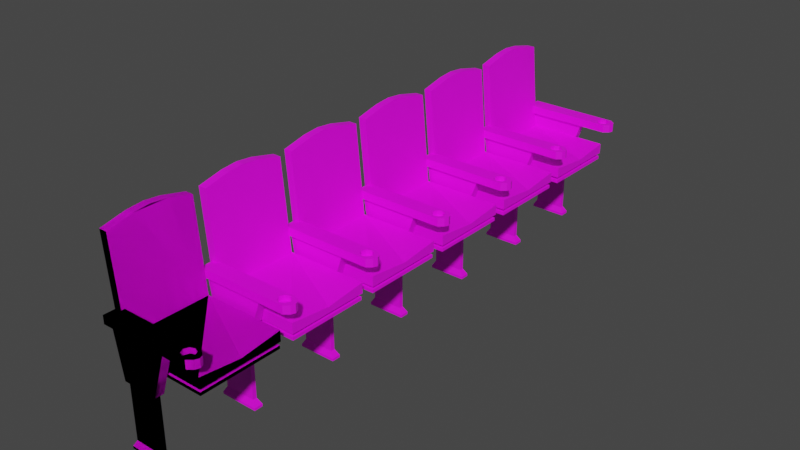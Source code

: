 # Source: TheatreSeat01.blend  (saved by Blender 3.4.6; exported with 4.5.12 LTS)
import bpy
from mathutils import Matrix  # noqa: F401  (used for matrix-valued properties, if any)

bpy.ops.wm.read_factory_settings(use_empty=True)
scene = bpy.context.scene
scene.name = 'Scene'

# ---- collections
col_collection = bpy.data.collections.new('Collection'); scene.collection.children.link(col_collection)

# ---- images (referenced by path relative to the original .blend; pixels are not part of the script)
import os
ASSET_DIR = os.environ.get("B2B_ASSET_DIR", "")  # directory of the original .blend (textures are referenced by path, not embedded)
HERE = os.path.dirname(os.path.abspath(__file__))  # packed textures are extracted next to this script under _unpacked/

def load_image(name, relpath, width, height, colorspace="sRGB"):
    """Load a texture the original file referenced (path relative to the .blend, or extracted next to this script)."""
    p = next((c for c in (os.path.join(HERE, relpath), os.path.join(ASSET_DIR, relpath)) if relpath and os.path.exists(c)), "")
    if p:
        img = bpy.data.images.load(p, check_existing=True)
        img.name = name
    else:  # same state as the original file: an image datablock whose file is absent (Cycles renders it pink)
        img = bpy.data.images.new(name, width, height)
        img.source = "FILE"
        img.filepath = "//" + (relpath or name)
    img.colorspace_settings.name = colorspace
    return img
img_imphenziapalette01_png = load_image('ImphenziaPalette01.png', 'ImphenziaPalette01.png', 1024, 1024, 'sRGB')
img_imphenziapalette01_png_001 = load_image('ImphenziaPalette01.png.001', 'ImphenziaPalette01.png', 1024, 1024, 'sRGB')
img_imphenziapalette01_png_002 = load_image('ImphenziaPalette01.png.002', 'ImphenziaPalette01.png', 1024, 1024, 'sRGB')
img_imphenziapalette01_png_003 = load_image('ImphenziaPalette01.png.003', 'ImphenziaPalette01.png', 1024, 1024, 'sRGB')

# ---- materials (node trees are filled in below, after node groups)
mat_material = bpy.data.materials.new('Material')
mat_material.alpha_threshold = 0.0
mat_material.use_transparent_shadow = False
mat_material.roughness = 0.5
mat_material.line_color = (0.0, 0.0, 0.0, 1.0)
mat_material_001 = bpy.data.materials.new('Material.001')
mat_material_001.alpha_threshold = 0.0
mat_material_001.use_transparent_shadow = False
mat_material_001.roughness = 0.5
mat_material_001.line_color = (0.0, 0.0, 0.0, 1.0)
mat_material_002 = bpy.data.materials.new('Material.002')
mat_material_002.alpha_threshold = 0.0
mat_material_002.use_transparent_shadow = False
mat_material_002.roughness = 0.5
mat_material_002.line_color = (0.0, 0.0, 0.0, 1.0)
mat_material_003 = bpy.data.materials.new('Material.003')
mat_material_003.alpha_threshold = 0.0
mat_material_003.use_transparent_shadow = False
mat_material_003.roughness = 0.5
mat_material_003.line_color = (0.0, 0.0, 0.0, 1.0)

# ---- material node trees
mat_material.use_nodes = True; mat_material.node_tree.nodes.clear()
_N = mat_material.node_tree.nodes; _L = mat_material.node_tree.links
n0 = _N.new('ShaderNodeOutputMaterial'); n0.name = 'Material Output'; n0.location = (300, 300)
n1 = _N.new('ShaderNodeBsdfPrincipled'); n1.name = 'Principled BSDF'; n1.location = (10, 300)
n1.distribution = 'GGX'
n1.subsurface_method = 'RANDOM_WALK_SKIN'
n1.inputs[3].default_value = 1.45
n1.inputs[27].default_value = (0.0, 0.0, 0.0, 1.0)
n1.inputs[28].default_value = 1.0
n2 = _N.new('ShaderNodeTexImage'); n2.name = 'Image Texture'; n2.location = (-312, 152)
n2.image = img_imphenziapalette01_png
_L.new(n1.outputs[0], n0.inputs[0])
_L.new(n2.outputs[0], n1.inputs[0])
n0.is_active_output = True
mat_material_001.use_nodes = True; mat_material_001.node_tree.nodes.clear()
_N = mat_material_001.node_tree.nodes; _L = mat_material_001.node_tree.links
n0 = _N.new('ShaderNodeOutputMaterial'); n0.name = 'Material Output'; n0.location = (300, 300)
n1 = _N.new('ShaderNodeBsdfPrincipled'); n1.name = 'Principled BSDF'; n1.location = (10, 300)
n1.distribution = 'GGX'
n1.subsurface_method = 'RANDOM_WALK_SKIN'
n1.inputs[3].default_value = 1.45
n1.inputs[27].default_value = (0.0, 0.0, 0.0, 1.0)
n1.inputs[28].default_value = 1.0
n2 = _N.new('ShaderNodeTexImage'); n2.name = 'Image Texture'; n2.location = (-312, 152)
n2.image = img_imphenziapalette01_png_001
_L.new(n1.outputs[0], n0.inputs[0])
_L.new(n2.outputs[0], n1.inputs[0])
n0.is_active_output = True
mat_material_002.use_nodes = True; mat_material_002.node_tree.nodes.clear()
_N = mat_material_002.node_tree.nodes; _L = mat_material_002.node_tree.links
n0 = _N.new('ShaderNodeOutputMaterial'); n0.name = 'Material Output'; n0.location = (300, 300)
n1 = _N.new('ShaderNodeBsdfPrincipled'); n1.name = 'Principled BSDF'; n1.location = (10, 300)
n1.distribution = 'GGX'
n1.subsurface_method = 'RANDOM_WALK_SKIN'
n1.inputs[3].default_value = 1.45
n1.inputs[27].default_value = (0.0, 0.0, 0.0, 1.0)
n1.inputs[28].default_value = 1.0
n2 = _N.new('ShaderNodeTexImage'); n2.name = 'Image Texture'; n2.location = (-312, 152)
n2.image = img_imphenziapalette01_png_002
_L.new(n1.outputs[0], n0.inputs[0])
_L.new(n2.outputs[0], n1.inputs[0])
n0.is_active_output = True
mat_material_003.use_nodes = True; mat_material_003.node_tree.nodes.clear()
_N = mat_material_003.node_tree.nodes; _L = mat_material_003.node_tree.links
n0 = _N.new('ShaderNodeOutputMaterial'); n0.name = 'Material Output'; n0.location = (300, 300)
n1 = _N.new('ShaderNodeBsdfPrincipled'); n1.name = 'Principled BSDF'; n1.location = (10, 300)
n1.distribution = 'GGX'
n1.subsurface_method = 'RANDOM_WALK_SKIN'
n1.inputs[3].default_value = 1.45
n1.inputs[27].default_value = (0.0, 0.0, 0.0, 1.0)
n1.inputs[28].default_value = 1.0
n2 = _N.new('ShaderNodeTexImage'); n2.name = 'Image Texture'; n2.location = (-312, 152)
n2.image = img_imphenziapalette01_png_003
_L.new(n1.outputs[0], n0.inputs[0])
_L.new(n2.outputs[0], n1.inputs[0])
n0.is_active_output = True

# ---- world
world_world = bpy.data.worlds.new('World'); scene.world = world_world
world_world.use_nodes = True; world_world.node_tree.nodes.clear()
_N = world_world.node_tree.nodes; _L = world_world.node_tree.links
n0 = _N.new('ShaderNodeOutputWorld'); n0.name = 'World Output'; n0.location = (300, 300)
n1 = _N.new('ShaderNodeBackground'); n1.name = 'Background'; n1.location = (10, 300)
n1.inputs[0].default_value = (0.05088, 0.05088, 0.05088, 1.0)
_L.new(n1.outputs[0], n0.inputs[0])
n0.is_active_output = True
world_world.color = (0.05088, 0.05088, 0.05088)
world_world.use_sun_shadow = False
world_world.sun_shadow_jitter_overblur = 0.0

# ---- meshes
me_cube = bpy.data.meshes.new('Cube')
me_cube.from_pydata([(0.5, 0.5, 1.04), (0.5, 0.5, 1.0), (0.5, -0.5, 1.04), (0.5, -0.5, 1.0), (-0.5, 0.5, 1.04), (-0.5, 0.5, 1.0), (-0.5, -0.5, 1.04), (-0.5, -0.5, 1.0), (0.4274, 0.4129, 1.06), (0.4274, -0.4129, 1.06), (-0.4274, 0.4129, 1.06), (-0.4274, -0.4129, 1.06), (0.508, 0.5096, 1.08), (0.508, -0.5096, 1.08), (-0.508, 0.5096, 1.08), (-0.508, -0.5096, 1.08), (0.508, 0.5096, 1.21), (0.508, -0.5096, 1.21), (-0.508, 0.5096, 1.21), (-0.508, -0.5096, 1.21), (-0.578, 0.5096, 1.08), (-0.578, -0.5096, 1.08), (-0.608, 0.5096, 1.21), (-0.608, -0.5096, 1.21), (0.508, 0.0, 1.151), (-0.608, 0.5096, 2.302), (-0.608, -0.5096, 2.302), (-0.708, 0.5096, 2.302), (-0.708, -0.5096, 2.302), (-0.608, -0.2048, 2.372), (-0.608, 0.0, 2.392), (-0.608, 0.2048, 2.372), (-0.708, -0.2048, 2.372), (-0.708, 0.0, 2.392), (-0.708, 0.2048, 2.372)], [], [(4, 6, 11, 10), (3, 2, 6, 7), (7, 6, 4, 5), (5, 1, 3, 7), (1, 0, 2, 3), (5, 4, 0, 1), (10, 11, 15, 14), (2, 0, 8, 9), (0, 4, 10, 8), (6, 2, 9, 11), (14, 15, 21, 20), (11, 9, 13, 15), (8, 10, 14, 12), (9, 8, 12, 13), (16, 18, 19, 17, 24), (15, 13, 17, 19), (12, 14, 18, 16), (13, 12, 16, 24, 17), (20, 21, 23, 22), (18, 14, 20, 22), (15, 19, 23, 21), (23, 19, 26, 28), (28, 26, 29, 32), (19, 18, 25, 31, 30, 29, 26), (22, 23, 28, 32, 33, 34, 27), (18, 22, 27, 25), (30, 33, 32, 29), (31, 34, 33, 30), (25, 27, 34, 31)])
_uv = me_cube.uv_layers.new(name='UVMap')
_uv.uv.foreach_set('vector', [0.9375, 0.9238, 0.9355, 0.9238, 0.9355, 0.9238, 0.9375, 0.9238, 0.9355, 0.9258, 0.9336, 0.9238, 0.9336, 0.9238, 0.9355, 0.9258, 0.9375, 0.9258, 0.9355, 0.9238, 0.9375, 0.9238, 0.9395, 0.9258, 0.9355, 0.9238, 0.9355, 0.9258, 0.9395, 0.9258, 0.9395, 0.9238, 0.9355, 0.9277, 0.9336, 0.9258, 0.9336, 0.9238, 0.9355, 0.9258, 0.9395, 0.9258, 0.9375, 0.9238, 0.9336, 0.9258, 0.9355, 0.9277, 0.9375, 0.9238, 0.9355, 0.9238, 0.9355, 0.9238, 0.9375, 0.9238, 0.9336, 0.9238, 0.9336, 0.9258, 0.9336, 0.9258, 0.9336, 0.9238, 0.9336, 0.9258, 0.9375, 0.9238, 0.9375, 0.9238, 0.9336, 0.9258, 0.9336, 0.9238, 0.9336, 0.9238, 0.9336, 0.9238, 0.9336, 0.9238, 0.9375, 0.9238, 0.9355, 0.9238, 0.9355, 0.9238, 0.9375, 0.9238, 0.9336, 0.9238, 0.9336, 0.9238, 0.9336, 0.9238, 0.9336, 0.9238, 0.9336, 0.9258, 0.9375, 0.9238, 0.9375, 0.9238, 0.9336, 0.9258, 0.9336, 0.9238, 0.9336, 0.9258, 0.9336, 0.9258, 0.9336, 0.9238, 0.4329, 0.7003, 0.431, 0.7003, 0.429, 0.6983, 0.431, 0.6983, 0.432, 0.6993, 0.4282, 0.6975, 0.4282, 0.6975, 0.4282, 0.6975, 0.4282, 0.6975, 0.4282, 0.6995, 0.4321, 0.6975, 0.4321, 0.6975, 0.4282, 0.6995, 0.4282, 0.6975, 0.4282, 0.6995, 0.4282, 0.6995, 0.4282, 0.6985, 0.4282, 0.6975, 0.4321, 0.6975, 0.4302, 0.6975, 0.4302, 0.6975, 0.4321, 0.6975, 0.4321, 0.6975, 0.4321, 0.6975, 0.4321, 0.6975, 0.4321, 0.6975, 0.4282, 0.6975, 0.4282, 0.6975, 0.4282, 0.6975, 0.4282, 0.6975, 0.4282, 0.6975, 0.4282, 0.6975, 0.4282, 0.6975, 0.4282, 0.6975, 0.4302, 0.6975, 0.429, 0.6983, 0.4295, 0.6988, 0.4307, 0.6975, 0.429, 0.6983, 0.431, 0.7003, 0.431, 0.7003, 0.4305, 0.6998, 0.43, 0.6993, 0.4295, 0.6988, 0.429, 0.6983, 0.4321, 0.6975, 0.4302, 0.6975, 0.4302, 0.6975, 0.4307, 0.6975, 0.4312, 0.6975, 0.4316, 0.6975, 0.4321, 0.6975, 0.4321, 0.6975, 0.4321, 0.6975, 0.4321, 0.6975, 0.4321, 0.6975, 0.43, 0.6993, 0.4312, 0.6975, 0.4307, 0.6975, 0.4295, 0.6988, 0.4305, 0.6998, 0.4316, 0.6975, 0.4312, 0.6975, 0.43, 0.6993, 0.4321, 0.6975, 0.4321, 0.6975, 0.4316, 0.6975, 0.4305, 0.6998])
me_cube.materials.append(mat_material)
me_cube.use_mirror_vertex_groups = False
me_cube.update()
me_cube_001 = bpy.data.meshes.new('Cube.001')
me_cube_001.from_pydata([(-0.5528, -0.6228, 1.4), (0.4851, -0.4916, 1.437), (-0.6, -0.67, 1.5), (-0.5528, -0.5172, 1.4), (0.5391, -0.514, 1.437), (-0.6, -0.47, 1.5), (0.1872, -0.6228, 1.4), (0.5614, -0.5679, 1.437), (0.5527, -0.67, 1.5), (0.1872, -0.5172, 1.4), (0.5391, -0.6219, 1.437), (0.5527, -0.47, 1.5), (-0.6, -0.47, 1.4), (0.4851, -0.6442, 1.437), (-0.6, -0.67, 1.4), (0.5527, -0.47, 1.4), (0.4312, -0.6219, 1.437), (0.5527, -0.67, 1.4), (-0.4528, -0.5172, 0.8), (0.4088, -0.5679, 1.437), (-0.4528, -0.6228, 0.8), (0.4312, -0.514, 1.437), (-0.01284, -0.5172, 0.8), (-0.01284, -0.6228, 0.8), (-0.4255, -0.5955, 0.8), (-0.4255, -0.5445, 0.8), (-0.04012, -0.5955, 0.8), (-0.04012, -0.5445, 0.8), (-0.4128, -0.6228, 0.8), (-0.4255, -0.5955, 0.1), (-0.4255, -0.5445, 0.1), (-0.04012, -0.5955, 0.1), (-0.04012, -0.5445, 0.1), (-0.4655, -0.6255, 0.03), (-0.4655, -0.5145, 0.03), (0.009879, -0.6255, 0.03), (0.009879, -0.5145, 0.03), (-0.4655, -0.6255, 1.062e-07), (-0.4655, -0.5145, 1.062e-07), (0.009879, -0.6255, 1.062e-07), (0.009879, -0.5145, 1.062e-07), (0.6127, -0.52, 1.5), (0.6327, -0.57, 1.5), (0.6127, -0.62, 1.5), (0.6127, -0.62, 1.4), (0.6327, -0.57, 1.4), (0.6127, -0.52, 1.4), (0.4851, -0.4916, 1.5), (0.5391, -0.514, 1.5), (0.4312, -0.514, 1.5), (0.4088, -0.5679, 1.5), (0.4312, -0.6219, 1.5), (0.4851, -0.6442, 1.5), (0.5391, -0.6219, 1.5), (0.5614, -0.5679, 1.5), (0.3849, -0.67, 1.4), (0.3886, -0.67, 1.5), (0.3803, -0.47, 1.5), (0.3803, -0.47, 1.4)], [], [(14, 2, 5, 12), (11, 15, 58, 57), (6, 0, 20, 23), (53, 8, 43, 42, 41, 11, 48, 54), (48, 11, 57, 5, 2, 56, 8, 53, 52, 51, 50, 49, 47), (3, 0, 14, 12), (3, 9, 22, 18), (9, 6, 23, 22), (0, 3, 18, 20), (18, 28, 20), (27, 26, 31, 32), (24, 28, 18), (25, 24, 18), (27, 25, 18, 22), (26, 27, 22, 23), (24, 26, 23, 28), (24, 25, 30, 29), (26, 24, 29, 31), (25, 27, 32, 30), (31, 29, 33, 35), (36, 35, 39, 40), (30, 32, 36, 34), (32, 31, 35, 36), (29, 30, 34, 33), (38, 40, 39, 37), (33, 34, 38, 37), (35, 33, 37, 39), (34, 36, 40, 38), (43, 8, 17, 44), (42, 43, 44, 45), (41, 42, 45, 46), (15, 11, 41, 46), (47, 1, 4, 48), (4, 7, 54, 48), (7, 10, 53, 54), (10, 13, 52, 53), (13, 16, 51, 52), (51, 16, 19, 50), (50, 19, 21, 49), (49, 21, 1, 47), (10, 7, 4, 1, 21, 19, 16, 13), (8, 56, 55, 17), (14, 55, 56, 2), (12, 5, 57, 58), (6, 55, 14, 0), (9, 3, 12, 58), (9, 58, 55, 6), (15, 17, 55, 58), (17, 15, 46, 45, 44), (23, 20, 28)])
me_cube_001.polygons.foreach_set('material_index', [0, 0, 0, 0, 0, 0, 0, 0, 0, 0, 0, 0, 0, 0, 0, 0, 0, 0, 0, 0, 0, 0, 0, 0, 0, 0, 0, 0, 0, 0, 0, 0, 568, 568, 568, 568, 568, 568, 568, 568, 568, 0, 0, 0, 0, 0, 0, 0, 0, 0])
_uv = me_cube_001.uv_layers.new(name='UVMap')
_uv.uv.foreach_set('vector', [0.9315, 0.9159, 0.9335, 0.9144, 0.9335, 0.9179, 0.9315, 0.9195, 0.9351, 0.9183, 0.9331, 0.9199, 0.9329, 0.9199, 0.9353, 0.9176, 0.9331, 0.9178, 0.9327, 0.9178, 0.9327, 0.9178, 0.9331, 0.9178, 0.9351, 0.9163, 0.9351, 0.9157, 0.9351, 0.9163, 0.9351, 0.917, 0.9351, 0.9177, 0.9351, 0.9183, 0.9351, 0.9177, 0.9351, 0.917, 0.9351, 0.9177, 0.9351, 0.9183, 0.9353, 0.9176, 0.9355, 0.9168, 0.9355, 0.9141, 0.9353, 0.9149, 0.9351, 0.9157, 0.9351, 0.9163, 0.9351, 0.9159, 0.9351, 0.9161, 0.9351, 0.9168, 0.9351, 0.9176, 0.9351, 0.918, 0.9327, 0.9192, 0.9327, 0.9178, 0.9327, 0.9172, 0.9327, 0.9199, 0.9327, 0.9192, 0.9331, 0.9192, 0.9331, 0.9192, 0.9327, 0.9192, 0.9331, 0.9192, 0.9331, 0.9178, 0.9331, 0.9178, 0.9331, 0.9192, 0.9327, 0.9178, 0.9327, 0.9192, 0.9327, 0.9192, 0.9327, 0.9178, 0.9327, 0.9192, 0.9327, 0.9178, 0.9327, 0.9178, 0.9331, 0.9189, 0.9331, 0.9182, 0.9331, 0.9182, 0.9331, 0.9189, 0.9327, 0.9182, 0.9327, 0.9178, 0.9327, 0.9192, 0.9327, 0.9189, 0.9327, 0.9182, 0.9327, 0.9192, 0.9331, 0.9189, 0.9327, 0.9189, 0.9327, 0.9192, 0.9331, 0.9192, 0.9331, 0.9182, 0.9331, 0.9189, 0.9331, 0.9192, 0.9331, 0.9178, 0.9327, 0.9182, 0.9331, 0.9182, 0.9331, 0.9178, 0.9327, 0.9178, 0.9327, 0.9182, 0.9327, 0.9189, 0.9327, 0.9189, 0.9327, 0.9182, 0.9331, 0.9182, 0.9327, 0.9182, 0.9327, 0.9182, 0.9331, 0.9182, 0.9327, 0.9189, 0.9331, 0.9189, 0.9331, 0.9189, 0.9327, 0.9189, 0.9331, 0.9182, 0.9327, 0.9182, 0.9327, 0.9182, 0.9331, 0.9182, 0.9331, 0.9189, 0.9331, 0.9182, 0.9331, 0.9182, 0.9331, 0.9189, 0.9327, 0.9189, 0.9331, 0.9189, 0.9331, 0.9189, 0.9327, 0.9189, 0.9331, 0.9189, 0.9331, 0.9182, 0.9331, 0.9182, 0.9331, 0.9189, 0.9327, 0.9182, 0.9327, 0.9189, 0.9327, 0.9189, 0.9327, 0.9182, 0.9327, 0.9189, 0.9331, 0.9189, 0.9331, 0.9182, 0.9327, 0.9182, 0.9327, 0.9182, 0.9327, 0.9189, 0.9327, 0.9189, 0.9327, 0.9182, 0.9331, 0.9182, 0.9327, 0.9182, 0.9327, 0.9182, 0.9331, 0.9182, 0.9327, 0.9189, 0.9331, 0.9189, 0.9331, 0.9189, 0.9327, 0.9189, 0.9351, 0.9163, 0.9351, 0.9157, 0.9331, 0.9172, 0.9331, 0.9179, 0.9351, 0.917, 0.9351, 0.9163, 0.9331, 0.9179, 0.9331, 0.9185, 0.9351, 0.9177, 0.9351, 0.917, 0.9331, 0.9185, 0.9331, 0.9192, 0.9331, 0.9199, 0.9351, 0.9183, 0.9351, 0.9177, 0.9331, 0.9192, 0.4512, 0.7038, 0.4512, 0.7015, 0.444, 0.6984, 0.444, 0.7007, 0.444, 0.6984, 0.4493, 0.7046, 0.4493, 0.7069, 0.444, 0.7007, 0.4493, 0.7046, 0.4452, 0.6984, 0.4452, 0.7007, 0.4493, 0.7069, 0.4452, 0.6984, 0.4504, 0.7046, 0.4504, 0.7069, 0.4452, 0.7007, 0.4504, 0.7046, 0.4494, 0.7046, 0.4494, 0.7069, 0.4504, 0.7069, 0.4494, 0.7069, 0.4494, 0.7046, 0.4484, 0.7046, 0.4484, 0.7069, 0.4484, 0.7069, 0.4484, 0.7046, 0.4474, 0.7077, 0.4474, 0.71, 0.4474, 0.71, 0.4474, 0.7077, 0.4496, 0.7077, 0.4496, 0.71, 0.4515, 0.7035, 0.4536, 0.7027, 0.4515, 0.6987, 0.4493, 0.6946, 0.4501, 0.6987, 0.4511, 0.6996, 0.447, 0.7066, 0.4493, 0.7045, 0.9351, 0.9157, 0.9353, 0.9149, 0.9329, 0.9172, 0.9331, 0.9172, 0.9327, 0.9172, 0.9329, 0.9172, 0.9353, 0.9149, 0.9355, 0.9141, 0.9327, 0.9199, 0.9355, 0.9168, 0.9353, 0.9176, 0.9329, 0.9199, 0.9331, 0.9178, 0.9329, 0.9172, 0.9327, 0.9172, 0.9327, 0.9178, 0.9331, 0.9192, 0.9327, 0.9192, 0.9327, 0.9199, 0.9329, 0.9199, 0.9331, 0.9192, 0.9329, 0.9199, 0.9329, 0.9172, 0.9331, 0.9178, 0.9331, 0.9199, 0.9331, 0.9172, 0.9329, 0.9172, 0.9329, 0.9199, 0.9331, 0.9172, 0.9331, 0.9199, 0.9331, 0.9192, 0.9331, 0.9185, 0.9331, 0.9179, 0.9331, 0.9178, 0.9327, 0.9178, 0.9327, 0.9178])
me_cube_001.materials.append(mat_material)
me_cube_001.update()
me_cube_002 = bpy.data.meshes.new('Cube.002')
me_cube_002.from_pydata([(0.5, 0.5, 1.04), (0.5, 0.5, 1.0), (0.5, -0.5, 1.04), (0.5, -0.5, 1.0), (-0.5, 0.5, 1.04), (-0.5, 0.5, 1.0), (-0.5, -0.5, 1.04), (-0.5, -0.5, 1.0), (0.4274, 0.4129, 1.06), (0.4274, -0.4129, 1.06), (-0.4274, 0.4129, 1.06), (-0.4274, -0.4129, 1.06), (0.508, 0.5096, 1.08), (0.508, -0.5096, 1.08), (-0.508, 0.5096, 1.08), (-0.508, -0.5096, 1.08), (0.508, 0.5096, 1.21), (0.508, -0.5096, 1.21), (-0.508, 0.5096, 1.21), (-0.508, -0.5096, 1.21), (-0.578, 0.5096, 1.08), (-0.578, -0.5096, 1.08), (-0.608, 0.5096, 1.21), (-0.608, -0.5096, 1.21), (0.508, 0.0, 1.151), (-0.608, 0.5096, 2.302), (-0.608, -0.5096, 2.302), (-0.708, 0.5096, 2.302), (-0.708, -0.5096, 2.302), (-0.608, -0.2048, 2.372), (-0.608, 0.0, 2.392), (-0.608, 0.2048, 2.372), (-0.708, -0.2048, 2.372), (-0.708, 0.0, 2.392), (-0.708, 0.2048, 2.372), (-0.5528, -0.6228, 1.4), (0.4851, -0.4916, 1.437), (-0.6, -0.67, 1.5), (-0.5528, -0.5172, 1.4), (0.5391, -0.514, 1.437), (-0.6, -0.47, 1.5), (0.1872, -0.6228, 1.4), (0.5614, -0.5679, 1.437), (0.5527, -0.67, 1.5), (0.1872, -0.5172, 1.4), (0.5391, -0.6219, 1.437), (0.5527, -0.47, 1.5), (-0.6, -0.47, 1.4), (0.4851, -0.6442, 1.437), (-0.6, -0.67, 1.4), (0.5527, -0.47, 1.4), (0.4312, -0.6219, 1.437), (0.5527, -0.67, 1.4), (-0.4528, -0.5172, 0.8), (0.4088, -0.5679, 1.437), (-0.4528, -0.6228, 0.8), (0.4312, -0.514, 1.437), (-0.01284, -0.5172, 0.8), (-0.01284, -0.6228, 0.8), (-0.4255, -0.5955, 0.8), (-0.4255, -0.5445, 0.8), (-0.04012, -0.5955, 0.8), (-0.04012, -0.5445, 0.8), (-0.4128, -0.6228, 0.8), (-0.4255, -0.5955, 0.1), (-0.4255, -0.5445, 0.1), (-0.04012, -0.5955, 0.1), (-0.04012, -0.5445, 0.1), (-0.4655, -0.6255, 0.03), (-0.4655, -0.5145, 0.03), (0.009879, -0.6255, 0.03), (0.009879, -0.5145, 0.03), (-0.4655, -0.6255, 1.062e-07), (-0.4655, -0.5145, 1.062e-07), (0.009879, -0.6255, 1.062e-07), (0.009879, -0.5145, 1.062e-07), (0.6127, -0.52, 1.5), (0.6327, -0.57, 1.5), (0.6127, -0.62, 1.5), (0.6127, -0.62, 1.4), (0.6327, -0.57, 1.4), (0.6127, -0.52, 1.4), (0.4851, -0.4916, 1.5), (0.5391, -0.514, 1.5), (0.4312, -0.514, 1.5), (0.4088, -0.5679, 1.5), (0.4312, -0.6219, 1.5), (0.4851, -0.6442, 1.5), (0.5391, -0.6219, 1.5), (0.5614, -0.5679, 1.5), (0.3849, -0.67, 1.4), (0.3886, -0.67, 1.5), (0.3803, -0.47, 1.5), (0.3803, -0.47, 1.4)], [], [(4, 6, 11, 10), (3, 2, 6, 7), (7, 6, 4, 5), (5, 1, 3, 7), (1, 0, 2, 3), (5, 4, 0, 1), (10, 11, 15, 14), (2, 0, 8, 9), (0, 4, 10, 8), (6, 2, 9, 11), (14, 15, 21, 20), (11, 9, 13, 15), (8, 10, 14, 12), (9, 8, 12, 13), (16, 18, 19, 17, 24), (15, 13, 17, 19), (12, 14, 18, 16), (13, 12, 16, 24, 17), (20, 21, 23, 22), (18, 14, 20, 22), (15, 19, 23, 21), (23, 19, 26, 28), (28, 26, 29, 32), (19, 18, 25, 31, 30, 29, 26), (22, 23, 28, 32, 33, 34, 27), (18, 22, 27, 25), (30, 33, 32, 29), (31, 34, 33, 30), (25, 27, 34, 31), (49, 37, 40, 47), (46, 50, 93, 92), (41, 35, 55, 58), (88, 43, 78, 77, 76, 46, 83, 89), (83, 46, 92, 40, 37, 91, 43, 88, 87, 86, 85, 84, 82), (38, 35, 49, 47), (38, 44, 57, 53), (44, 41, 58, 57), (35, 38, 53, 55), (53, 63, 55), (62, 61, 66, 67), (59, 63, 53), (60, 59, 53), (62, 60, 53, 57), (61, 62, 57, 58), (59, 61, 58, 63), (59, 60, 65, 64), (61, 59, 64, 66), (60, 62, 67, 65), (66, 64, 68, 70), (71, 70, 74, 75), (65, 67, 71, 69), (67, 66, 70, 71), (64, 65, 69, 68), (73, 75, 74, 72), (68, 69, 73, 72), (70, 68, 72, 74), (69, 71, 75, 73), (78, 43, 52, 79), (77, 78, 79, 80), (76, 77, 80, 81), (50, 46, 76, 81), (82, 36, 39, 83), (39, 42, 89, 83), (42, 45, 88, 89), (45, 48, 87, 88), (48, 51, 86, 87), (86, 51, 54, 85), (85, 54, 56, 84), (84, 56, 36, 82), (45, 42, 39, 36, 56, 54, 51, 48), (43, 91, 90, 52), (49, 90, 91, 37), (47, 40, 92, 93), (41, 90, 49, 35), (44, 38, 47, 93), (44, 93, 90, 41), (50, 52, 90, 93), (52, 50, 81, 80, 79), (58, 55, 63)])
me_cube_002.polygons.foreach_set('material_index', [0, 0, 0, 0, 0, 0, 0, 0, 0, 0, 0, 0, 0, 0, 0, 0, 0, 0, 0, 0, 0, 0, 0, 0, 0, 0, 0, 0, 0, 1, 1, 1, 1, 1, 1, 1, 1, 1, 1, 1, 1, 1, 1, 1, 1, 1, 1, 1, 1, 1, 1, 1, 1, 1, 1, 1, 1, 1, 1, 1, 1, -16384, -16384, -16384, -16384, -16384, -16384, -16384, -16384, -16384, 1, 1, 1, 1, 1, 1, 1, 1, 1])
_uv = me_cube_002.uv_layers.new(name='UVMap')
_uv.uv.foreach_set('vector', [0.9375, 0.9238, 0.9355, 0.9238, 0.9355, 0.9238, 0.9375, 0.9238, 0.9355, 0.9258, 0.9336, 0.9238, 0.9336, 0.9238, 0.9355, 0.9258, 0.9375, 0.9258, 0.9355, 0.9238, 0.9375, 0.9238, 0.9395, 0.9258, 0.9355, 0.9238, 0.9355, 0.9258, 0.9395, 0.9258, 0.9395, 0.9238, 0.9355, 0.9277, 0.9336, 0.9258, 0.9336, 0.9238, 0.9355, 0.9258, 0.9395, 0.9258, 0.9375, 0.9238, 0.9336, 0.9258, 0.9355, 0.9277, 0.9375, 0.9238, 0.9355, 0.9238, 0.9355, 0.9238, 0.9375, 0.9238, 0.9336, 0.9238, 0.9336, 0.9258, 0.9336, 0.9258, 0.9336, 0.9238, 0.9336, 0.9258, 0.9375, 0.9238, 0.9375, 0.9238, 0.9336, 0.9258, 0.9336, 0.9238, 0.9336, 0.9238, 0.9336, 0.9238, 0.9336, 0.9238, 0.9375, 0.9238, 0.9355, 0.9238, 0.9355, 0.9238, 0.9375, 0.9238, 0.9336, 0.9238, 0.9336, 0.9238, 0.9336, 0.9238, 0.9336, 0.9238, 0.9336, 0.9258, 0.9375, 0.9238, 0.9375, 0.9238, 0.9336, 0.9258, 0.9336, 0.9238, 0.9336, 0.9258, 0.9336, 0.9258, 0.9336, 0.9238, 0.4329, 0.7003, 0.431, 0.7003, 0.429, 0.6983, 0.431, 0.6983, 0.432, 0.6993, 0.4282, 0.6975, 0.4282, 0.6975, 0.4282, 0.6975, 0.4282, 0.6975, 0.4282, 0.6995, 0.4321, 0.6975, 0.4321, 0.6975, 0.4282, 0.6995, 0.4282, 0.6975, 0.4282, 0.6995, 0.4282, 0.6995, 0.4282, 0.6985, 0.4282, 0.6975, 0.4321, 0.6975, 0.4302, 0.6975, 0.4302, 0.6975, 0.4321, 0.6975, 0.4321, 0.6975, 0.4321, 0.6975, 0.4321, 0.6975, 0.4321, 0.6975, 0.4282, 0.6975, 0.4282, 0.6975, 0.4282, 0.6975, 0.4282, 0.6975, 0.4282, 0.6975, 0.4282, 0.6975, 0.4282, 0.6975, 0.4282, 0.6975, 0.4302, 0.6975, 0.429, 0.6983, 0.4295, 0.6988, 0.4307, 0.6975, 0.429, 0.6983, 0.431, 0.7003, 0.431, 0.7003, 0.4305, 0.6998, 0.43, 0.6993, 0.4295, 0.6988, 0.429, 0.6983, 0.4321, 0.6975, 0.4302, 0.6975, 0.4302, 0.6975, 0.4307, 0.6975, 0.4312, 0.6975, 0.4316, 0.6975, 0.4321, 0.6975, 0.4321, 0.6975, 0.4321, 0.6975, 0.4321, 0.6975, 0.4321, 0.6975, 0.43, 0.6993, 0.4312, 0.6975, 0.4307, 0.6975, 0.4295, 0.6988, 0.4305, 0.6998, 0.4316, 0.6975, 0.4312, 0.6975, 0.43, 0.6993, 0.4321, 0.6975, 0.4321, 0.6975, 0.4316, 0.6975, 0.4305, 0.6998, 0.9315, 0.9159, 0.9335, 0.9144, 0.9335, 0.9179, 0.9315, 0.9195, 0.9351, 0.9183, 0.9331, 0.9199, 0.9329, 0.9199, 0.9353, 0.9176, 0.9331, 0.9178, 0.9327, 0.9178, 0.9327, 0.9178, 0.9331, 0.9178, 0.9351, 0.9163, 0.9351, 0.9157, 0.9351, 0.9163, 0.9351, 0.917, 0.9351, 0.9177, 0.9351, 0.9183, 0.9351, 0.9177, 0.9351, 0.917, 0.9351, 0.9177, 0.9351, 0.9183, 0.9353, 0.9176, 0.9355, 0.9168, 0.9355, 0.9141, 0.9353, 0.9149, 0.9351, 0.9157, 0.9351, 0.9163, 0.9351, 0.9159, 0.9351, 0.9161, 0.9351, 0.9168, 0.9351, 0.9176, 0.9351, 0.918, 0.9327, 0.9192, 0.9327, 0.9178, 0.9327, 0.9172, 0.9327, 0.9199, 0.9327, 0.9192, 0.9331, 0.9192, 0.9331, 0.9192, 0.9327, 0.9192, 0.9331, 0.9192, 0.9331, 0.9178, 0.9331, 0.9178, 0.9331, 0.9192, 0.9327, 0.9178, 0.9327, 0.9192, 0.9327, 0.9192, 0.9327, 0.9178, 0.9327, 0.9192, 0.9327, 0.9178, 0.9327, 0.9178, 0.9331, 0.9189, 0.9331, 0.9182, 0.9331, 0.9182, 0.9331, 0.9189, 0.9327, 0.9182, 0.9327, 0.9178, 0.9327, 0.9192, 0.9327, 0.9189, 0.9327, 0.9182, 0.9327, 0.9192, 0.9331, 0.9189, 0.9327, 0.9189, 0.9327, 0.9192, 0.9331, 0.9192, 0.9331, 0.9182, 0.9331, 0.9189, 0.9331, 0.9192, 0.9331, 0.9178, 0.9327, 0.9182, 0.9331, 0.9182, 0.9331, 0.9178, 0.9327, 0.9178, 0.9327, 0.9182, 0.9327, 0.9189, 0.9327, 0.9189, 0.9327, 0.9182, 0.9331, 0.9182, 0.9327, 0.9182, 0.9327, 0.9182, 0.9331, 0.9182, 0.9327, 0.9189, 0.9331, 0.9189, 0.9331, 0.9189, 0.9327, 0.9189, 0.9331, 0.9182, 0.9327, 0.9182, 0.9327, 0.9182, 0.9331, 0.9182, 0.9331, 0.9189, 0.9331, 0.9182, 0.9331, 0.9182, 0.9331, 0.9189, 0.9327, 0.9189, 0.9331, 0.9189, 0.9331, 0.9189, 0.9327, 0.9189, 0.9331, 0.9189, 0.9331, 0.9182, 0.9331, 0.9182, 0.9331, 0.9189, 0.9327, 0.9182, 0.9327, 0.9189, 0.9327, 0.9189, 0.9327, 0.9182, 0.9327, 0.9189, 0.9331, 0.9189, 0.9331, 0.9182, 0.9327, 0.9182, 0.9327, 0.9182, 0.9327, 0.9189, 0.9327, 0.9189, 0.9327, 0.9182, 0.9331, 0.9182, 0.9327, 0.9182, 0.9327, 0.9182, 0.9331, 0.9182, 0.9327, 0.9189, 0.9331, 0.9189, 0.9331, 0.9189, 0.9327, 0.9189, 0.9351, 0.9163, 0.9351, 0.9157, 0.9331, 0.9172, 0.9331, 0.9179, 0.9351, 0.917, 0.9351, 0.9163, 0.9331, 0.9179, 0.9331, 0.9185, 0.9351, 0.9177, 0.9351, 0.917, 0.9331, 0.9185, 0.9331, 0.9192, 0.9331, 0.9199, 0.9351, 0.9183, 0.9351, 0.9177, 0.9331, 0.9192, 0.4512, 0.7038, 0.4512, 0.7015, 0.444, 0.6984, 0.444, 0.7007, 0.444, 0.6984, 0.4493, 0.7046, 0.4493, 0.7069, 0.444, 0.7007, 0.4493, 0.7046, 0.4452, 0.6984, 0.4452, 0.7007, 0.4493, 0.7069, 0.4452, 0.6984, 0.4504, 0.7046, 0.4504, 0.7069, 0.4452, 0.7007, 0.4504, 0.7046, 0.4494, 0.7046, 0.4494, 0.7069, 0.4504, 0.7069, 0.4494, 0.7069, 0.4494, 0.7046, 0.4484, 0.7046, 0.4484, 0.7069, 0.4484, 0.7069, 0.4484, 0.7046, 0.4474, 0.7077, 0.4474, 0.71, 0.4474, 0.71, 0.4474, 0.7077, 0.4496, 0.7077, 0.4496, 0.71, 0.4515, 0.7035, 0.4536, 0.7027, 0.4515, 0.6987, 0.4493, 0.6946, 0.4501, 0.6987, 0.4511, 0.6996, 0.447, 0.7066, 0.4493, 0.7045, 0.9351, 0.9157, 0.9353, 0.9149, 0.9329, 0.9172, 0.9331, 0.9172, 0.9327, 0.9172, 0.9329, 0.9172, 0.9353, 0.9149, 0.9355, 0.9141, 0.9327, 0.9199, 0.9355, 0.9168, 0.9353, 0.9176, 0.9329, 0.9199, 0.9331, 0.9178, 0.9329, 0.9172, 0.9327, 0.9172, 0.9327, 0.9178, 0.9331, 0.9192, 0.9327, 0.9192, 0.9327, 0.9199, 0.9329, 0.9199, 0.9331, 0.9192, 0.9329, 0.9199, 0.9329, 0.9172, 0.9331, 0.9178, 0.9331, 0.9199, 0.9331, 0.9172, 0.9329, 0.9172, 0.9329, 0.9199, 0.9331, 0.9172, 0.9331, 0.9199, 0.9331, 0.9192, 0.9331, 0.9185, 0.9331, 0.9179, 0.9331, 0.9178, 0.9327, 0.9178, 0.9327, 0.9178])
me_cube_002.materials.append(mat_material_001)
me_cube_002.materials.append(mat_material_002)
me_cube_002.use_mirror_vertex_groups = False
me_cube_002.update()
me_cube_004 = bpy.data.meshes.new('Cube.004')
me_cube_004.from_pydata([(-0.5528, -0.6228, 1.4), (0.4851, -0.4916, 1.437), (-0.6, -0.67, 1.5), (-0.5528, -0.5172, 1.4), (0.5391, -0.514, 1.437), (-0.6, -0.47, 1.5), (0.1872, -0.6228, 1.4), (0.5614, -0.5679, 1.437), (0.5527, -0.67, 1.5), (0.1872, -0.5172, 1.4), (0.5391, -0.6219, 1.437), (0.5527, -0.47, 1.5), (-0.6, -0.47, 1.4), (0.4851, -0.6442, 1.437), (-0.6, -0.67, 1.4), (0.5527, -0.47, 1.4), (0.4312, -0.6219, 1.437), (0.5527, -0.67, 1.4), (-0.4528, -0.5172, 0.8), (0.4088, -0.5679, 1.437), (-0.4528, -0.6228, 0.8), (0.4312, -0.514, 1.437), (-0.01284, -0.5172, 0.8), (-0.01284, -0.6228, 0.8), (-0.4255, -0.5955, 0.8), (-0.4255, -0.5445, 0.8), (-0.04012, -0.5955, 0.8), (-0.04012, -0.5445, 0.8), (-0.4128, -0.6228, 0.8), (-0.4255, -0.5955, 0.1), (-0.4255, -0.5445, 0.1), (-0.04012, -0.5955, 0.1), (-0.04012, -0.5445, 0.1), (-0.4655, -0.6255, 0.03), (-0.4655, -0.5145, 0.03), (0.009879, -0.6255, 0.03), (0.009879, -0.5145, 0.03), (-0.4655, -0.6255, 1.062e-07), (-0.4655, -0.5145, 1.062e-07), (0.009879, -0.6255, 1.062e-07), (0.009879, -0.5145, 1.062e-07), (0.6127, -0.52, 1.5), (0.6327, -0.57, 1.5), (0.6127, -0.62, 1.5), (0.6127, -0.62, 1.4), (0.6327, -0.57, 1.4), (0.6127, -0.52, 1.4), (0.4851, -0.4916, 1.5), (0.5391, -0.514, 1.5), (0.4312, -0.514, 1.5), (0.4088, -0.5679, 1.5), (0.4312, -0.6219, 1.5), (0.4851, -0.6442, 1.5), (0.5391, -0.6219, 1.5), (0.5614, -0.5679, 1.5), (0.3849, -0.67, 1.4), (0.3886, -0.67, 1.5), (0.3803, -0.47, 1.5), (0.3803, -0.47, 1.4)], [], [(14, 2, 5, 12), (11, 15, 58, 57), (6, 0, 20, 23), (53, 8, 43, 42, 41, 11, 48, 54), (48, 11, 57, 5, 2, 56, 8, 53, 52, 51, 50, 49, 47), (3, 0, 14, 12), (3, 9, 22, 18), (9, 6, 23, 22), (0, 3, 18, 20), (18, 28, 20), (27, 26, 31, 32), (24, 28, 18), (25, 24, 18), (27, 25, 18, 22), (26, 27, 22, 23), (24, 26, 23, 28), (24, 25, 30, 29), (26, 24, 29, 31), (25, 27, 32, 30), (31, 29, 33, 35), (36, 35, 39, 40), (30, 32, 36, 34), (32, 31, 35, 36), (29, 30, 34, 33), (38, 40, 39, 37), (33, 34, 38, 37), (35, 33, 37, 39), (34, 36, 40, 38), (43, 8, 17, 44), (42, 43, 44, 45), (41, 42, 45, 46), (15, 11, 41, 46), (47, 1, 4, 48), (4, 7, 54, 48), (7, 10, 53, 54), (10, 13, 52, 53), (13, 16, 51, 52), (51, 16, 19, 50), (50, 19, 21, 49), (49, 21, 1, 47), (10, 7, 4, 1, 21, 19, 16, 13), (8, 56, 55, 17), (14, 55, 56, 2), (12, 5, 57, 58), (6, 55, 14, 0), (9, 3, 12, 58), (9, 58, 55, 6), (15, 17, 55, 58), (17, 15, 46, 45, 44), (23, 20, 28)])
me_cube_004.polygons.foreach_set('material_index', [0, 0, 0, 0, 0, 0, 0, 0, 0, 0, 0, 0, 0, 0, 0, 0, 0, 0, 0, 0, 0, 0, 0, 0, 0, 0, 0, 0, 0, 0, 0, 0, 568, 568, 568, 568, 568, 568, 568, 568, 568, 0, 0, 0, 0, 0, 0, 0, 0, 0])
_uv = me_cube_004.uv_layers.new(name='UVMap')
_uv.uv.foreach_set('vector', [0.9315, 0.9159, 0.9335, 0.9144, 0.9335, 0.9179, 0.9315, 0.9195, 0.9351, 0.9183, 0.9331, 0.9199, 0.9329, 0.9199, 0.9353, 0.9176, 0.9331, 0.9178, 0.9327, 0.9178, 0.9327, 0.9178, 0.9331, 0.9178, 0.9351, 0.9163, 0.9351, 0.9157, 0.9351, 0.9163, 0.9351, 0.917, 0.9351, 0.9177, 0.9351, 0.9183, 0.9351, 0.9177, 0.9351, 0.917, 0.9351, 0.9177, 0.9351, 0.9183, 0.9353, 0.9176, 0.9355, 0.9168, 0.9355, 0.9141, 0.9353, 0.9149, 0.9351, 0.9157, 0.9351, 0.9163, 0.9351, 0.9159, 0.9351, 0.9161, 0.9351, 0.9168, 0.9351, 0.9176, 0.9351, 0.918, 0.9327, 0.9192, 0.9327, 0.9178, 0.9327, 0.9172, 0.9327, 0.9199, 0.9327, 0.9192, 0.9331, 0.9192, 0.9331, 0.9192, 0.9327, 0.9192, 0.9331, 0.9192, 0.9331, 0.9178, 0.9331, 0.9178, 0.9331, 0.9192, 0.9327, 0.9178, 0.9327, 0.9192, 0.9327, 0.9192, 0.9327, 0.9178, 0.9327, 0.9192, 0.9327, 0.9178, 0.9327, 0.9178, 0.9331, 0.9189, 0.9331, 0.9182, 0.9331, 0.9182, 0.9331, 0.9189, 0.9327, 0.9182, 0.9327, 0.9178, 0.9327, 0.9192, 0.9327, 0.9189, 0.9327, 0.9182, 0.9327, 0.9192, 0.9331, 0.9189, 0.9327, 0.9189, 0.9327, 0.9192, 0.9331, 0.9192, 0.9331, 0.9182, 0.9331, 0.9189, 0.9331, 0.9192, 0.9331, 0.9178, 0.9327, 0.9182, 0.9331, 0.9182, 0.9331, 0.9178, 0.9327, 0.9178, 0.9327, 0.9182, 0.9327, 0.9189, 0.9327, 0.9189, 0.9327, 0.9182, 0.9331, 0.9182, 0.9327, 0.9182, 0.9327, 0.9182, 0.9331, 0.9182, 0.9327, 0.9189, 0.9331, 0.9189, 0.9331, 0.9189, 0.9327, 0.9189, 0.9331, 0.9182, 0.9327, 0.9182, 0.9327, 0.9182, 0.9331, 0.9182, 0.9331, 0.9189, 0.9331, 0.9182, 0.9331, 0.9182, 0.9331, 0.9189, 0.9327, 0.9189, 0.9331, 0.9189, 0.9331, 0.9189, 0.9327, 0.9189, 0.9331, 0.9189, 0.9331, 0.9182, 0.9331, 0.9182, 0.9331, 0.9189, 0.9327, 0.9182, 0.9327, 0.9189, 0.9327, 0.9189, 0.9327, 0.9182, 0.9327, 0.9189, 0.9331, 0.9189, 0.9331, 0.9182, 0.9327, 0.9182, 0.9327, 0.9182, 0.9327, 0.9189, 0.9327, 0.9189, 0.9327, 0.9182, 0.9331, 0.9182, 0.9327, 0.9182, 0.9327, 0.9182, 0.9331, 0.9182, 0.9327, 0.9189, 0.9331, 0.9189, 0.9331, 0.9189, 0.9327, 0.9189, 0.9351, 0.9163, 0.9351, 0.9157, 0.9331, 0.9172, 0.9331, 0.9179, 0.9351, 0.917, 0.9351, 0.9163, 0.9331, 0.9179, 0.9331, 0.9185, 0.9351, 0.9177, 0.9351, 0.917, 0.9331, 0.9185, 0.9331, 0.9192, 0.9331, 0.9199, 0.9351, 0.9183, 0.9351, 0.9177, 0.9331, 0.9192, 0.4512, 0.7038, 0.4512, 0.7015, 0.444, 0.6984, 0.444, 0.7007, 0.444, 0.6984, 0.4493, 0.7046, 0.4493, 0.7069, 0.444, 0.7007, 0.4493, 0.7046, 0.4452, 0.6984, 0.4452, 0.7007, 0.4493, 0.7069, 0.4452, 0.6984, 0.4504, 0.7046, 0.4504, 0.7069, 0.4452, 0.7007, 0.4504, 0.7046, 0.4494, 0.7046, 0.4494, 0.7069, 0.4504, 0.7069, 0.4494, 0.7069, 0.4494, 0.7046, 0.4484, 0.7046, 0.4484, 0.7069, 0.4484, 0.7069, 0.4484, 0.7046, 0.4474, 0.7077, 0.4474, 0.71, 0.4474, 0.71, 0.4474, 0.7077, 0.4496, 0.7077, 0.4496, 0.71, 0.4515, 0.7035, 0.4536, 0.7027, 0.4515, 0.6987, 0.4493, 0.6946, 0.4501, 0.6987, 0.4511, 0.6996, 0.447, 0.7066, 0.4493, 0.7045, 0.9351, 0.9157, 0.9353, 0.9149, 0.9329, 0.9172, 0.9331, 0.9172, 0.9327, 0.9172, 0.9329, 0.9172, 0.9353, 0.9149, 0.9355, 0.9141, 0.9327, 0.9199, 0.9355, 0.9168, 0.9353, 0.9176, 0.9329, 0.9199, 0.9331, 0.9178, 0.9329, 0.9172, 0.9327, 0.9172, 0.9327, 0.9178, 0.9331, 0.9192, 0.9327, 0.9192, 0.9327, 0.9199, 0.9329, 0.9199, 0.9331, 0.9192, 0.9329, 0.9199, 0.9329, 0.9172, 0.9331, 0.9178, 0.9331, 0.9199, 0.9331, 0.9172, 0.9329, 0.9172, 0.9329, 0.9199, 0.9331, 0.9172, 0.9331, 0.9199, 0.9331, 0.9192, 0.9331, 0.9185, 0.9331, 0.9179, 0.9331, 0.9178, 0.9327, 0.9178, 0.9327, 0.9178])
me_cube_004.materials.append(mat_material_003)
me_cube_004.update()

# ---- objects
ob_seat = bpy.data.objects.new('Seat', me_cube)
ob_armset = bpy.data.objects.new('Armset', me_cube_001)
ob_seat_001 = bpy.data.objects.new('Seat.001', me_cube_002)
ob_armset_001 = bpy.data.objects.new('Armset.001', me_cube_004)

# ---- transforms, parenting, visibility, modifiers, constraints
ob_seat.location = (0.0, 0.0, 0.0)
ob_seat.lock_rotations_4d = False
ob_seat.empty_display_type = 'ARROWS'
ob_seat.lineart.crease_threshold = 0.0
ob_armset.location = (0.0, 0.0, 0.0)
ob_seat_001.location = (0.0, 0.0, 0.0)
ob_seat_001.lock_rotations_4d = False
ob_seat_001.empty_display_type = 'ARROWS'
ob_seat_001.lineart.crease_threshold = 0.0
_m = ob_seat_001.modifiers.new('Array', 'ARRAY')
_m.count = 6
_m.relative_offset_displace = (0.0, 1.0, 0.0)
ob_armset_001.location = (0.0, 7.03, 0.0)

# ---- collection membership
col_collection.objects.link(ob_seat)
col_collection.objects.link(ob_armset)
col_collection.objects.link(ob_seat_001)
col_collection.objects.link(ob_armset_001)

# ---- scene / render settings (as saved in the file)
scene.frame_start = 1; scene.frame_end = 250; scene.frame_set(1)
scene.render.engine = 'BLENDER_EEVEE_NEXT'
scene.cycles.sampling_pattern = 'TABULATED_SOBOL'
scene.cycles.use_light_tree = False
scene.view_settings.view_transform = 'Filmic'
bpy.context.view_layer.update()

# ---- added for rendering (the .blend has no active camera and no usable light): camera, sun
cam_auto = bpy.data.cameras.new('AutoCamera')
cam_auto.lens = 50.0
cam_auto.sensor_width = 36.0
cam_auto.clip_end = 1000.0
ob_auto_camera = bpy.data.objects.new('AutoCamera', cam_auto)
scene.collection.objects.link(ob_auto_camera)
ob_auto_camera.location = (7.11659, -5.6401, 6.91927)
ob_auto_camera.rotation_euler = (1.09748, -7.21219e-08, 0.694738)
scene.camera = ob_auto_camera
light_auto_sun = bpy.data.lights.new('AutoSun', 'SUN')
light_auto_sun.energy = 3.0
light_auto_sun.angle = 0.0523599
ob_auto_sun = bpy.data.objects.new('AutoSun', light_auto_sun)
scene.collection.objects.link(ob_auto_sun)
ob_auto_sun.rotation_euler = (0.872665, 0.174533, 0.523599)
bpy.context.view_layer.update()
